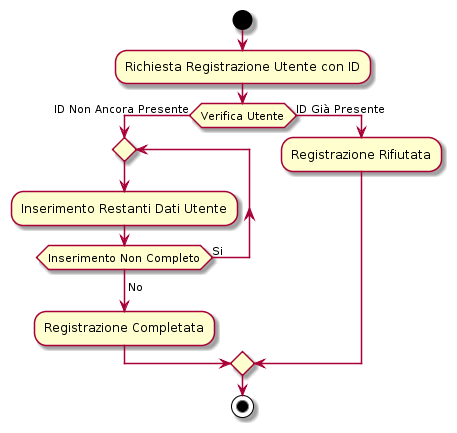

The diagram above was rendered by PlantUML. Its source (embedded in the PNG):
@startuml

start

:Richiesta Registrazione Utente con ID;

if (Verifica Utente) then (ID Non Ancora Presente)
  
  repeat
  
    :Inserimento Restanti Dati Utente;
  
  repeat while (Inserimento Non Completo) is (Si)
  ->No;
  
  :Registrazione Completata;
  
else (ID Già Presente)
  
  :Registrazione Rifiutata;

endif

stop

@enduml